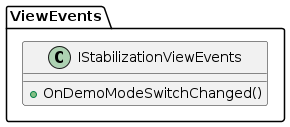

The diagram above was rendered by PlantUML. Its source (embedded in the PNG):
@startuml IStabilizationViewEvents

package ViewEvents
{

class IStabilizationViewEvents
{
    +OnDemoModeSwitchChanged()
}

}

@enduml